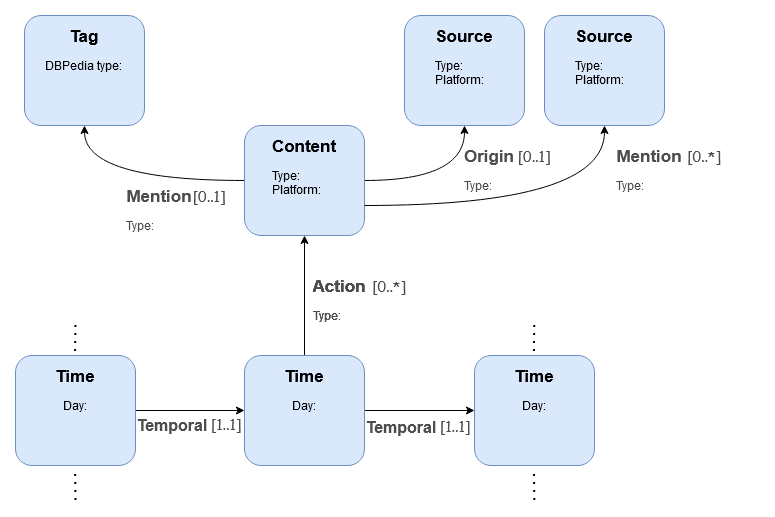

The diagram above was exported from draw.io. Its source (the exported page's mxGraphModel, read from the mxfile embedded in the PNG):
<mxGraphModel dx="1102" dy="615" grid="1" gridSize="10" guides="1" tooltips="1" connect="1" arrows="1" fold="1" page="1" pageScale="1" pageWidth="850" pageHeight="1100" math="0" shadow="0">
  <root>
    <mxCell id="0" />
    <mxCell id="1" parent="0" />
    <mxCell id="n1vbV1SuNcA6k_WFLU4D-142" style="edgeStyle=orthogonalEdgeStyle;rounded=0;orthogonalLoop=1;jettySize=auto;html=1;exitX=1;exitY=0.5;exitDx=0;exitDy=0;entryX=0;entryY=0.5;entryDx=0;entryDy=0;" edge="1" parent="1" source="n1vbV1SuNcA6k_WFLU4D-8" target="n1vbV1SuNcA6k_WFLU4D-113">
      <mxGeometry relative="1" as="geometry" />
    </mxCell>
    <mxCell id="n1vbV1SuNcA6k_WFLU4D-8" value="" style="rounded=1;whiteSpace=wrap;html=1;fillColor=#dae8fc;strokeColor=#6c8ebf;" vertex="1" parent="1">
      <mxGeometry x="71" y="490" width="120" height="110" as="geometry" />
    </mxCell>
    <mxCell id="n1vbV1SuNcA6k_WFLU4D-109" value="" style="endArrow=none;dashed=1;html=1;dashPattern=1 3;strokeWidth=2;" edge="1" parent="1">
      <mxGeometry width="50" height="50" relative="1" as="geometry">
        <mxPoint x="130.57999999999998" y="485.5" as="sourcePoint" />
        <mxPoint x="131" y="455.5" as="targetPoint" />
      </mxGeometry>
    </mxCell>
    <mxCell id="n1vbV1SuNcA6k_WFLU4D-110" value="" style="endArrow=none;dashed=1;html=1;dashPattern=1 3;strokeWidth=2;" edge="1" parent="1">
      <mxGeometry width="50" height="50" relative="1" as="geometry">
        <mxPoint x="131" y="634.5" as="sourcePoint" />
        <mxPoint x="130.58000000000015" y="604.5" as="targetPoint" />
      </mxGeometry>
    </mxCell>
    <mxCell id="n1vbV1SuNcA6k_WFLU4D-123" style="edgeStyle=orthogonalEdgeStyle;rounded=0;orthogonalLoop=1;jettySize=auto;html=1;exitX=1;exitY=0.5;exitDx=0;exitDy=0;entryX=0;entryY=0.5;entryDx=0;entryDy=0;" edge="1" parent="1" source="n1vbV1SuNcA6k_WFLU4D-113" target="n1vbV1SuNcA6k_WFLU4D-121">
      <mxGeometry relative="1" as="geometry" />
    </mxCell>
    <mxCell id="n1vbV1SuNcA6k_WFLU4D-126" style="edgeStyle=orthogonalEdgeStyle;rounded=0;orthogonalLoop=1;jettySize=auto;html=1;exitX=0.5;exitY=0;exitDx=0;exitDy=0;" edge="1" parent="1" source="n1vbV1SuNcA6k_WFLU4D-113">
      <mxGeometry relative="1" as="geometry">
        <mxPoint x="360" y="370" as="targetPoint" />
      </mxGeometry>
    </mxCell>
    <mxCell id="n1vbV1SuNcA6k_WFLU4D-113" value="" style="rounded=1;whiteSpace=wrap;html=1;fillColor=#dae8fc;strokeColor=#6c8ebf;" vertex="1" parent="1">
      <mxGeometry x="300" y="490" width="120" height="110" as="geometry" />
    </mxCell>
    <mxCell id="n1vbV1SuNcA6k_WFLU4D-121" value="" style="rounded=1;whiteSpace=wrap;html=1;fillColor=#dae8fc;strokeColor=#6c8ebf;" vertex="1" parent="1">
      <mxGeometry x="530" y="490" width="120" height="110" as="geometry" />
    </mxCell>
    <mxCell id="n1vbV1SuNcA6k_WFLU4D-130" style="edgeStyle=orthogonalEdgeStyle;rounded=0;orthogonalLoop=1;jettySize=auto;html=1;exitX=0;exitY=0.5;exitDx=0;exitDy=0;entryX=0.5;entryY=1;entryDx=0;entryDy=0;curved=1;" edge="1" parent="1" source="n1vbV1SuNcA6k_WFLU4D-127" target="n1vbV1SuNcA6k_WFLU4D-128">
      <mxGeometry relative="1" as="geometry">
        <mxPoint x="190" y="340" as="targetPoint" />
      </mxGeometry>
    </mxCell>
    <mxCell id="n1vbV1SuNcA6k_WFLU4D-153" style="edgeStyle=orthogonalEdgeStyle;rounded=0;orthogonalLoop=1;jettySize=auto;html=1;entryX=0.5;entryY=1;entryDx=0;entryDy=0;curved=1;" edge="1" parent="1" source="n1vbV1SuNcA6k_WFLU4D-127" target="n1vbV1SuNcA6k_WFLU4D-129">
      <mxGeometry relative="1" as="geometry" />
    </mxCell>
    <mxCell id="n1vbV1SuNcA6k_WFLU4D-127" value="" style="rounded=1;whiteSpace=wrap;html=1;fillColor=#dae8fc;strokeColor=#6c8ebf;" vertex="1" parent="1">
      <mxGeometry x="300" y="260" width="120" height="110" as="geometry" />
    </mxCell>
    <mxCell id="n1vbV1SuNcA6k_WFLU4D-128" value="" style="rounded=1;whiteSpace=wrap;html=1;fillColor=#dae8fc;strokeColor=#6c8ebf;" vertex="1" parent="1">
      <mxGeometry x="80" y="150" width="120" height="110" as="geometry" />
    </mxCell>
    <mxCell id="n1vbV1SuNcA6k_WFLU4D-129" value="" style="rounded=1;whiteSpace=wrap;html=1;fillColor=#dae8fc;strokeColor=#6c8ebf;" vertex="1" parent="1">
      <mxGeometry x="460" y="150" width="120" height="110" as="geometry" />
    </mxCell>
    <mxCell id="n1vbV1SuNcA6k_WFLU4D-135" value="" style="rounded=1;whiteSpace=wrap;html=1;fillColor=#dae8fc;strokeColor=#6c8ebf;" vertex="1" parent="1">
      <mxGeometry x="600" y="150" width="120" height="110" as="geometry" />
    </mxCell>
    <mxCell id="n1vbV1SuNcA6k_WFLU4D-140" value="" style="endArrow=none;dashed=1;html=1;dashPattern=1 3;strokeWidth=2;" edge="1" parent="1">
      <mxGeometry width="50" height="50" relative="1" as="geometry">
        <mxPoint x="589.4099999999999" y="485.5" as="sourcePoint" />
        <mxPoint x="589.8299999999999" y="455.5" as="targetPoint" />
      </mxGeometry>
    </mxCell>
    <mxCell id="n1vbV1SuNcA6k_WFLU4D-141" value="" style="endArrow=none;dashed=1;html=1;dashPattern=1 3;strokeWidth=2;" edge="1" parent="1">
      <mxGeometry width="50" height="50" relative="1" as="geometry">
        <mxPoint x="589.8299999999999" y="634.5" as="sourcePoint" />
        <mxPoint x="589.4100000000001" y="604.5" as="targetPoint" />
      </mxGeometry>
    </mxCell>
    <mxCell id="n1vbV1SuNcA6k_WFLU4D-143" value="&lt;h1 style=&quot;font-size: 17px&quot; align=&quot;center&quot;&gt;Tag&lt;br&gt;&lt;/h1&gt;&lt;p align=&quot;center&quot;&gt;DBPedia type:&lt;br&gt;&lt;/p&gt;" style="text;html=1;strokeColor=none;fillColor=none;spacing=5;spacingTop=-20;whiteSpace=wrap;overflow=hidden;rounded=0;align=center;" vertex="1" parent="1">
      <mxGeometry x="85" y="160" width="110" height="90" as="geometry" />
    </mxCell>
    <mxCell id="n1vbV1SuNcA6k_WFLU4D-144" value="&lt;h1 style=&quot;font-size: 17px&quot; align=&quot;center&quot;&gt;Source&lt;br&gt;&lt;/h1&gt;&lt;p align=&quot;left&quot;&gt;Type:&lt;br&gt;Platform:&lt;br&gt;&lt;/p&gt;" style="text;html=1;strokeColor=none;fillColor=none;spacing=5;spacingTop=-20;whiteSpace=wrap;overflow=hidden;rounded=0;align=center;" vertex="1" parent="1">
      <mxGeometry x="465" y="160" width="110" height="90" as="geometry" />
    </mxCell>
    <mxCell id="n1vbV1SuNcA6k_WFLU4D-147" value="&lt;h1 style=&quot;font-size: 17px&quot; align=&quot;center&quot;&gt;Source&lt;br&gt;&lt;/h1&gt;&lt;p align=&quot;left&quot;&gt;Type:&lt;br&gt;Platform:&lt;br&gt;&lt;/p&gt;" style="text;html=1;strokeColor=none;fillColor=none;spacing=5;spacingTop=-20;whiteSpace=wrap;overflow=hidden;rounded=0;align=center;" vertex="1" parent="1">
      <mxGeometry x="605" y="160" width="110" height="90" as="geometry" />
    </mxCell>
    <mxCell id="n1vbV1SuNcA6k_WFLU4D-154" style="edgeStyle=orthogonalEdgeStyle;rounded=0;orthogonalLoop=1;jettySize=auto;html=1;entryX=0.5;entryY=1;entryDx=0;entryDy=0;curved=1;" edge="1" parent="1" target="n1vbV1SuNcA6k_WFLU4D-135">
      <mxGeometry relative="1" as="geometry">
        <mxPoint x="420" y="340" as="sourcePoint" />
      </mxGeometry>
    </mxCell>
    <mxCell id="n1vbV1SuNcA6k_WFLU4D-148" value="&lt;h1 style=&quot;font-size: 17px&quot; align=&quot;center&quot;&gt;Content&lt;br&gt;&lt;/h1&gt;&lt;p align=&quot;left&quot;&gt;Type:&lt;br&gt;Platform:&lt;br&gt;&lt;/p&gt;" style="text;html=1;strokeColor=none;fillColor=none;spacing=5;spacingTop=-20;whiteSpace=wrap;overflow=hidden;rounded=0;align=center;" vertex="1" parent="1">
      <mxGeometry x="305" y="270" width="110" height="90" as="geometry" />
    </mxCell>
    <mxCell id="n1vbV1SuNcA6k_WFLU4D-159" value="&lt;h1 style=&quot;font-size: 16px&quot; align=&quot;center&quot;&gt;&lt;font face=&quot;Comic Sans MS&quot; color=&quot;#4D4D4D&quot;&gt;&lt;br&gt;&lt;span style=&quot;font-weight: normal ; font-size: 14px&quot;&gt;[0..*]&lt;/span&gt;&lt;br&gt;&lt;/font&gt;&lt;/h1&gt;" style="text;html=1;strokeColor=none;fillColor=none;spacing=5;spacingTop=-20;whiteSpace=wrap;overflow=hidden;rounded=0;align=center;" vertex="1" parent="1">
      <mxGeometry x="390" y="390" width="110" height="50" as="geometry" />
    </mxCell>
    <mxCell id="n1vbV1SuNcA6k_WFLU4D-160" value="&lt;h1 style=&quot;font-size: 17px&quot; align=&quot;center&quot;&gt;Action&lt;br&gt;&lt;/h1&gt;&lt;p align=&quot;left&quot;&gt;Type:&lt;br&gt;&lt;br&gt;&lt;br&gt;&lt;br&gt;&lt;br&gt;&lt;/p&gt;" style="text;html=1;strokeColor=none;fillColor=none;spacing=5;spacingTop=-20;whiteSpace=wrap;overflow=hidden;rounded=0;align=center;" vertex="1" parent="1">
      <mxGeometry x="340" y="410" width="110" height="50" as="geometry" />
    </mxCell>
    <mxCell id="n1vbV1SuNcA6k_WFLU4D-161" value="&lt;h1 style=&quot;font-size: 16px&quot; align=&quot;center&quot;&gt;&lt;font face=&quot;Comic Sans MS&quot; color=&quot;#4D4D4D&quot;&gt;&lt;br&gt;&lt;span style=&quot;font-weight: normal ; font-size: 14px&quot;&gt;[0..1]&lt;/span&gt;&lt;br&gt;&lt;/font&gt;&lt;/h1&gt;" style="text;html=1;strokeColor=none;fillColor=none;spacing=5;spacingTop=-20;whiteSpace=wrap;overflow=hidden;rounded=0;align=center;" vertex="1" parent="1">
      <mxGeometry x="535" y="260" width="110" height="50" as="geometry" />
    </mxCell>
    <mxCell id="n1vbV1SuNcA6k_WFLU4D-162" value="&lt;h1 style=&quot;font-size: 17px&quot; align=&quot;center&quot;&gt;&lt;font color=&quot;#4D4D4D&quot;&gt;Origin&lt;br&gt;&lt;/font&gt;&lt;/h1&gt;&lt;p align=&quot;left&quot;&gt;&lt;font color=&quot;#4D4D4D&quot;&gt;Type:&lt;br&gt;&lt;br&gt;&lt;br&gt;&lt;br&gt;&lt;br&gt;&lt;/font&gt;&lt;/p&gt;" style="text;html=1;strokeColor=none;fillColor=none;spacing=5;spacingTop=-20;whiteSpace=wrap;overflow=hidden;rounded=0;align=center;" vertex="1" parent="1">
      <mxGeometry x="490" y="280" width="110" height="50" as="geometry" />
    </mxCell>
    <mxCell id="n1vbV1SuNcA6k_WFLU4D-163" value="&lt;h1 style=&quot;font-size: 16px&quot; align=&quot;center&quot;&gt;&lt;font face=&quot;Comic Sans MS&quot; color=&quot;#4D4D4D&quot;&gt;&lt;br&gt;&lt;span style=&quot;font-weight: normal ; font-size: 14px&quot;&gt;[0..*]&lt;/span&gt;&lt;br&gt;&lt;/font&gt;&lt;/h1&gt;" style="text;html=1;strokeColor=none;fillColor=none;spacing=5;spacingTop=-20;whiteSpace=wrap;overflow=hidden;rounded=0;align=center;" vertex="1" parent="1">
      <mxGeometry x="705" y="260" width="110" height="50" as="geometry" />
    </mxCell>
    <mxCell id="n1vbV1SuNcA6k_WFLU4D-164" value="&lt;h1 style=&quot;font-size: 17px&quot; align=&quot;center&quot;&gt;&lt;font color=&quot;#4D4D4D&quot;&gt;Mention&lt;br&gt;&lt;/font&gt;&lt;/h1&gt;&lt;p align=&quot;left&quot;&gt;&lt;font color=&quot;#4D4D4D&quot;&gt;Type:&lt;br&gt;&lt;br&gt;&lt;br&gt;&lt;br&gt;&lt;br&gt;&lt;/font&gt;&lt;/p&gt;" style="text;html=1;strokeColor=none;fillColor=none;spacing=5;spacingTop=-20;whiteSpace=wrap;overflow=hidden;rounded=0;align=center;" vertex="1" parent="1">
      <mxGeometry x="650" y="280" width="110" height="50" as="geometry" />
    </mxCell>
    <mxCell id="n1vbV1SuNcA6k_WFLU4D-165" value="&lt;h1 style=&quot;font-size: 17px&quot; align=&quot;center&quot;&gt;&lt;font color=&quot;#4D4D4D&quot;&gt;Action&lt;br&gt;&lt;/font&gt;&lt;/h1&gt;&lt;p align=&quot;left&quot;&gt;&lt;font color=&quot;#4D4D4D&quot;&gt;Type:&lt;br&gt;&lt;br&gt;&lt;br&gt;&lt;br&gt;&lt;br&gt;&lt;/font&gt;&lt;/p&gt;" style="text;html=1;strokeColor=none;fillColor=none;spacing=5;spacingTop=-20;whiteSpace=wrap;overflow=hidden;rounded=0;align=center;" vertex="1" parent="1">
      <mxGeometry x="340" y="410" width="110" height="50" as="geometry" />
    </mxCell>
    <mxCell id="n1vbV1SuNcA6k_WFLU4D-166" value="&lt;h1 style=&quot;font-size: 16px&quot; align=&quot;center&quot;&gt;&lt;font face=&quot;Comic Sans MS&quot; color=&quot;#4D4D4D&quot;&gt;&lt;br&gt;&lt;span style=&quot;font-weight: normal ; font-size: 14px&quot;&gt;[1..1]&lt;/span&gt;&lt;br&gt;&lt;/font&gt;&lt;/h1&gt;" style="text;html=1;strokeColor=none;fillColor=none;spacing=5;spacingTop=-20;whiteSpace=wrap;overflow=hidden;rounded=0;align=center;" vertex="1" parent="1">
      <mxGeometry x="456" y="530" width="110" height="50" as="geometry" />
    </mxCell>
    <mxCell id="n1vbV1SuNcA6k_WFLU4D-167" value="&lt;h1 style=&quot;font-size: 16px&quot; align=&quot;center&quot;&gt;&lt;font style=&quot;font-size: 16px&quot;&gt;&lt;font color=&quot;#4D4D4D&quot;&gt;Temporal&lt;/font&gt;&lt;br&gt;&lt;/font&gt;&lt;/h1&gt;&lt;p style=&quot;font-size: 16px&quot; align=&quot;left&quot;&gt;&lt;font style=&quot;font-size: 16px&quot;&gt;&lt;br&gt;&lt;br&gt;&lt;br&gt;&lt;/font&gt;&lt;/p&gt;" style="text;html=1;strokeColor=none;fillColor=none;spacing=5;spacingTop=-20;whiteSpace=wrap;overflow=hidden;rounded=0;align=center;" vertex="1" parent="1">
      <mxGeometry x="402" y="552" width="110" height="50" as="geometry" />
    </mxCell>
    <mxCell id="n1vbV1SuNcA6k_WFLU4D-172" value="&lt;h1 style=&quot;font-size: 17px&quot; align=&quot;center&quot;&gt;Time&lt;br&gt;&lt;/h1&gt;&lt;p align=&quot;center&quot;&gt;Day:&lt;br&gt;&lt;/p&gt;" style="text;html=1;strokeColor=none;fillColor=none;spacing=5;spacingTop=-20;whiteSpace=wrap;overflow=hidden;rounded=0;align=center;" vertex="1" parent="1">
      <mxGeometry x="76" y="500" width="110" height="90" as="geometry" />
    </mxCell>
    <mxCell id="n1vbV1SuNcA6k_WFLU4D-173" value="&lt;h1 style=&quot;font-size: 17px&quot; align=&quot;center&quot;&gt;Time&lt;br&gt;&lt;/h1&gt;&lt;p align=&quot;center&quot;&gt;Day:&lt;br&gt;&lt;/p&gt;" style="text;html=1;strokeColor=none;fillColor=none;spacing=5;spacingTop=-20;whiteSpace=wrap;overflow=hidden;rounded=0;align=center;" vertex="1" parent="1">
      <mxGeometry x="305" y="500" width="110" height="90" as="geometry" />
    </mxCell>
    <mxCell id="n1vbV1SuNcA6k_WFLU4D-174" value="&lt;h1 style=&quot;font-size: 17px&quot; align=&quot;center&quot;&gt;Time&lt;br&gt;&lt;/h1&gt;&lt;p align=&quot;center&quot;&gt;Day:&lt;br&gt;&lt;/p&gt;" style="text;html=1;strokeColor=none;fillColor=none;spacing=5;spacingTop=-20;whiteSpace=wrap;overflow=hidden;rounded=0;align=center;" vertex="1" parent="1">
      <mxGeometry x="535" y="500" width="110" height="90" as="geometry" />
    </mxCell>
    <mxCell id="n1vbV1SuNcA6k_WFLU4D-177" value="&lt;h1 style=&quot;font-size: 16px&quot; align=&quot;center&quot;&gt;&lt;font face=&quot;Comic Sans MS&quot; color=&quot;#4D4D4D&quot;&gt;&lt;br&gt;&lt;span style=&quot;font-weight: normal ; font-size: 14px&quot;&gt;[1..1]&lt;/span&gt;&lt;br&gt;&lt;/font&gt;&lt;/h1&gt;" style="text;html=1;strokeColor=none;fillColor=none;spacing=5;spacingTop=-20;whiteSpace=wrap;overflow=hidden;rounded=0;align=center;" vertex="1" parent="1">
      <mxGeometry x="227" y="528" width="110" height="50" as="geometry" />
    </mxCell>
    <mxCell id="n1vbV1SuNcA6k_WFLU4D-178" value="&lt;h1 style=&quot;font-size: 16px&quot; align=&quot;center&quot;&gt;&lt;font style=&quot;font-size: 16px&quot; color=&quot;#4D4D4D&quot;&gt;Temporal&lt;br&gt;&lt;/font&gt;&lt;/h1&gt;&lt;p style=&quot;font-size: 16px&quot; align=&quot;left&quot;&gt;&lt;font style=&quot;font-size: 16px&quot; color=&quot;#4D4D4D&quot;&gt;&lt;br&gt;&lt;br&gt;&lt;br&gt;&lt;/font&gt;&lt;/p&gt;" style="text;html=1;strokeColor=none;fillColor=none;spacing=5;spacingTop=-20;whiteSpace=wrap;overflow=hidden;rounded=0;align=center;" vertex="1" parent="1">
      <mxGeometry x="173" y="550" width="110" height="50" as="geometry" />
    </mxCell>
    <mxCell id="n1vbV1SuNcA6k_WFLU4D-190" value="&lt;h1 style=&quot;font-size: 17px&quot; align=&quot;center&quot;&gt;&lt;font color=&quot;#4D4D4D&quot;&gt;Mention&lt;br&gt;&lt;/font&gt;&lt;/h1&gt;&lt;p align=&quot;left&quot;&gt;&lt;font color=&quot;#4D4D4D&quot;&gt;Type:&lt;br&gt;&lt;br&gt;&lt;br&gt;&lt;br&gt;&lt;br&gt;&lt;/font&gt;&lt;/p&gt;" style="text;html=1;strokeColor=none;fillColor=none;spacing=5;spacingTop=-20;whiteSpace=wrap;overflow=hidden;rounded=0;align=center;" vertex="1" parent="1">
      <mxGeometry x="160" y="320" width="110" height="50" as="geometry" />
    </mxCell>
    <mxCell id="n1vbV1SuNcA6k_WFLU4D-191" value="&lt;h1 style=&quot;font-size: 16px&quot; align=&quot;center&quot;&gt;&lt;font face=&quot;Comic Sans MS&quot; color=&quot;#4D4D4D&quot;&gt;&lt;br&gt;&lt;span style=&quot;font-weight: normal ; font-size: 14px&quot;&gt;[0..1]&lt;/span&gt;&lt;br&gt;&lt;/font&gt;&lt;/h1&gt;" style="text;html=1;strokeColor=none;fillColor=none;spacing=5;spacingTop=-20;whiteSpace=wrap;overflow=hidden;rounded=0;align=center;" vertex="1" parent="1">
      <mxGeometry x="210" y="300" width="110" height="50" as="geometry" />
    </mxCell>
  </root>
</mxGraphModel>